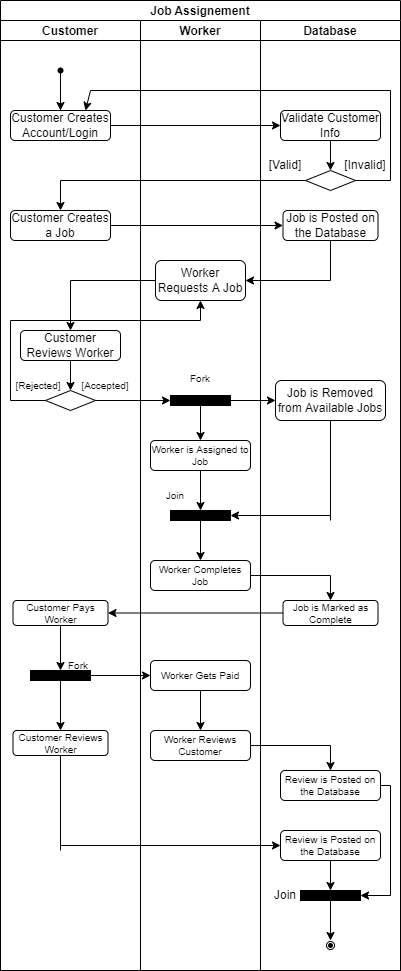

The diagram above was exported from draw.io. Its source (the exported page's mxGraphModel, read from the mxfile embedded in the PNG):
<mxGraphModel dx="1038" dy="579" grid="1" gridSize="10" guides="1" tooltips="1" connect="1" arrows="1" fold="1" page="1" pageScale="1" pageWidth="827" pageHeight="1169" math="0" shadow="0">
  <root>
    <mxCell id="0" />
    <mxCell id="1" parent="0" />
    <mxCell id="OLwjAU01JRDZUwqx6mJi-1" value="Job Assignement" style="swimlane;childLayout=stackLayout;resizeParent=1;resizeParentMax=0;startSize=20;" parent="1" vertex="1">
      <mxGeometry x="240" y="40" width="400" height="970" as="geometry" />
    </mxCell>
    <mxCell id="OLwjAU01JRDZUwqx6mJi-2" value="Customer" style="swimlane;startSize=20;" parent="OLwjAU01JRDZUwqx6mJi-1" vertex="1">
      <mxGeometry y="20" width="140" height="950" as="geometry" />
    </mxCell>
    <mxCell id="OLwjAU01JRDZUwqx6mJi-8" style="edgeStyle=orthogonalEdgeStyle;rounded=0;orthogonalLoop=1;jettySize=auto;html=1;entryX=0.5;entryY=0;entryDx=0;entryDy=0;" parent="OLwjAU01JRDZUwqx6mJi-2" source="OLwjAU01JRDZUwqx6mJi-5" target="OLwjAU01JRDZUwqx6mJi-6" edge="1">
      <mxGeometry relative="1" as="geometry" />
    </mxCell>
    <mxCell id="OLwjAU01JRDZUwqx6mJi-5" value="" style="shape=waypoint;sketch=0;fillStyle=solid;size=6;pointerEvents=1;points=[];fillColor=none;resizable=0;rotatable=0;perimeter=centerPerimeter;snapToPoint=1;" parent="OLwjAU01JRDZUwqx6mJi-2" vertex="1">
      <mxGeometry x="40" y="30" width="40" height="40" as="geometry" />
    </mxCell>
    <mxCell id="OLwjAU01JRDZUwqx6mJi-7" style="edgeStyle=orthogonalEdgeStyle;rounded=0;orthogonalLoop=1;jettySize=auto;html=1;" parent="OLwjAU01JRDZUwqx6mJi-2" source="OLwjAU01JRDZUwqx6mJi-5" target="OLwjAU01JRDZUwqx6mJi-5" edge="1">
      <mxGeometry relative="1" as="geometry" />
    </mxCell>
    <mxCell id="OLwjAU01JRDZUwqx6mJi-6" value="Customer Creates Account/Login" style="rounded=1;whiteSpace=wrap;html=1;" parent="OLwjAU01JRDZUwqx6mJi-2" vertex="1">
      <mxGeometry x="10" y="90" width="100" height="30" as="geometry" />
    </mxCell>
    <mxCell id="OLwjAU01JRDZUwqx6mJi-9" value="Customer Creates a Job" style="rounded=1;whiteSpace=wrap;html=1;" parent="OLwjAU01JRDZUwqx6mJi-2" vertex="1">
      <mxGeometry x="10" y="190" width="100" height="30" as="geometry" />
    </mxCell>
    <mxCell id="OLwjAU01JRDZUwqx6mJi-49" style="edgeStyle=orthogonalEdgeStyle;rounded=0;orthogonalLoop=1;jettySize=auto;html=1;entryX=0.5;entryY=0;entryDx=0;entryDy=0;" parent="OLwjAU01JRDZUwqx6mJi-2" source="OLwjAU01JRDZUwqx6mJi-42" target="OLwjAU01JRDZUwqx6mJi-48" edge="1">
      <mxGeometry relative="1" as="geometry" />
    </mxCell>
    <mxCell id="OLwjAU01JRDZUwqx6mJi-42" value="Customer Reviews Worker" style="rounded=1;whiteSpace=wrap;html=1;" parent="OLwjAU01JRDZUwqx6mJi-2" vertex="1">
      <mxGeometry x="20" y="310" width="100" height="30" as="geometry" />
    </mxCell>
    <mxCell id="OLwjAU01JRDZUwqx6mJi-48" value="" style="rhombus;whiteSpace=wrap;html=1;" parent="OLwjAU01JRDZUwqx6mJi-2" vertex="1">
      <mxGeometry x="45" y="370" width="50" height="20" as="geometry" />
    </mxCell>
    <mxCell id="OLwjAU01JRDZUwqx6mJi-53" value="&lt;font style=&quot;font-size: 10px&quot;&gt;[Accepted]&lt;/font&gt;" style="text;html=1;strokeColor=none;fillColor=none;align=center;verticalAlign=middle;whiteSpace=wrap;rounded=0;" parent="OLwjAU01JRDZUwqx6mJi-2" vertex="1">
      <mxGeometry x="80" y="360" width="50" height="10" as="geometry" />
    </mxCell>
    <mxCell id="OLwjAU01JRDZUwqx6mJi-91" style="edgeStyle=orthogonalEdgeStyle;rounded=0;orthogonalLoop=1;jettySize=auto;html=1;entryX=0.5;entryY=0;entryDx=0;entryDy=0;fontSize=10;" parent="OLwjAU01JRDZUwqx6mJi-2" source="OLwjAU01JRDZUwqx6mJi-85" target="OLwjAU01JRDZUwqx6mJi-90" edge="1">
      <mxGeometry relative="1" as="geometry" />
    </mxCell>
    <mxCell id="OLwjAU01JRDZUwqx6mJi-85" value="Customer Pays Worker" style="rounded=1;whiteSpace=wrap;html=1;fontSize=10;fillColor=#FFFFFF;" parent="OLwjAU01JRDZUwqx6mJi-2" vertex="1">
      <mxGeometry x="12.5" y="580" width="95" height="25" as="geometry" />
    </mxCell>
    <mxCell id="OLwjAU01JRDZUwqx6mJi-90" value="" style="rounded=0;whiteSpace=wrap;html=1;fontSize=10;fillColor=#000000;" parent="OLwjAU01JRDZUwqx6mJi-2" vertex="1">
      <mxGeometry x="30" y="650" width="60" height="10" as="geometry" />
    </mxCell>
    <mxCell id="OLwjAU01JRDZUwqx6mJi-97" value="Customer Reviews Worker" style="rounded=1;whiteSpace=wrap;html=1;fontSize=10;fillColor=#FFFFFF;" parent="OLwjAU01JRDZUwqx6mJi-2" vertex="1">
      <mxGeometry x="12.5" y="710" width="95" height="25" as="geometry" />
    </mxCell>
    <mxCell id="OLwjAU01JRDZUwqx6mJi-99" style="edgeStyle=orthogonalEdgeStyle;rounded=0;orthogonalLoop=1;jettySize=auto;html=1;fontSize=10;entryX=0.5;entryY=0;entryDx=0;entryDy=0;" parent="OLwjAU01JRDZUwqx6mJi-2" source="OLwjAU01JRDZUwqx6mJi-90" target="OLwjAU01JRDZUwqx6mJi-97" edge="1">
      <mxGeometry relative="1" as="geometry">
        <mxPoint x="60" y="700" as="targetPoint" />
      </mxGeometry>
    </mxCell>
    <mxCell id="OLwjAU01JRDZUwqx6mJi-100" value="Fork" style="text;html=1;strokeColor=none;fillColor=none;align=center;verticalAlign=middle;whiteSpace=wrap;rounded=0;fontSize=10;" parent="OLwjAU01JRDZUwqx6mJi-2" vertex="1">
      <mxGeometry x="47.5" y="630" width="60" height="30" as="geometry" />
    </mxCell>
    <mxCell id="OLwjAU01JRDZUwqx6mJi-118" value="[Rejected]" style="text;html=1;strokeColor=none;fillColor=none;align=center;verticalAlign=middle;whiteSpace=wrap;rounded=0;fontSize=10;" parent="OLwjAU01JRDZUwqx6mJi-2" vertex="1">
      <mxGeometry x="12.5" y="355" width="50" height="20" as="geometry" />
    </mxCell>
    <mxCell id="OLwjAU01JRDZUwqx6mJi-3" value="Worker" style="swimlane;startSize=20;" parent="OLwjAU01JRDZUwqx6mJi-1" vertex="1">
      <mxGeometry x="140" y="20" width="120" height="950" as="geometry" />
    </mxCell>
    <mxCell id="OLwjAU01JRDZUwqx6mJi-32" value="Worker Requests A Job" style="rounded=1;whiteSpace=wrap;html=1;" parent="OLwjAU01JRDZUwqx6mJi-3" vertex="1">
      <mxGeometry x="15" y="240" width="90" height="40" as="geometry" />
    </mxCell>
    <mxCell id="OLwjAU01JRDZUwqx6mJi-73" style="edgeStyle=orthogonalEdgeStyle;rounded=0;orthogonalLoop=1;jettySize=auto;html=1;entryX=0.5;entryY=0;entryDx=0;entryDy=0;fontSize=10;" parent="OLwjAU01JRDZUwqx6mJi-3" source="OLwjAU01JRDZUwqx6mJi-54" target="OLwjAU01JRDZUwqx6mJi-58" edge="1">
      <mxGeometry relative="1" as="geometry" />
    </mxCell>
    <mxCell id="OLwjAU01JRDZUwqx6mJi-54" value="" style="rounded=0;whiteSpace=wrap;html=1;fontSize=10;fillColor=#000000;" parent="OLwjAU01JRDZUwqx6mJi-3" vertex="1">
      <mxGeometry x="30" y="375" width="60" height="10" as="geometry" />
    </mxCell>
    <mxCell id="OLwjAU01JRDZUwqx6mJi-74" style="edgeStyle=orthogonalEdgeStyle;rounded=0;orthogonalLoop=1;jettySize=auto;html=1;entryX=0.5;entryY=0;entryDx=0;entryDy=0;fontSize=10;" parent="OLwjAU01JRDZUwqx6mJi-3" source="OLwjAU01JRDZUwqx6mJi-58" target="OLwjAU01JRDZUwqx6mJi-63" edge="1">
      <mxGeometry relative="1" as="geometry" />
    </mxCell>
    <mxCell id="OLwjAU01JRDZUwqx6mJi-58" value="Worker is Assigned to Job" style="rounded=1;whiteSpace=wrap;html=1;fontSize=10;fillColor=#FFFFFF;" parent="OLwjAU01JRDZUwqx6mJi-3" vertex="1">
      <mxGeometry x="10" y="420" width="100" height="30" as="geometry" />
    </mxCell>
    <mxCell id="OLwjAU01JRDZUwqx6mJi-60" value="Worker Completes Job" style="rounded=1;whiteSpace=wrap;html=1;fontSize=10;fillColor=#FFFFFF;" parent="OLwjAU01JRDZUwqx6mJi-3" vertex="1">
      <mxGeometry x="10" y="540" width="100" height="30" as="geometry" />
    </mxCell>
    <mxCell id="OLwjAU01JRDZUwqx6mJi-69" value="Fork" style="text;html=1;strokeColor=none;fillColor=none;align=center;verticalAlign=middle;whiteSpace=wrap;rounded=0;fontSize=10;" parent="OLwjAU01JRDZUwqx6mJi-3" vertex="1">
      <mxGeometry x="40" y="350" width="40" height="15" as="geometry" />
    </mxCell>
    <mxCell id="OLwjAU01JRDZUwqx6mJi-79" style="edgeStyle=orthogonalEdgeStyle;rounded=0;orthogonalLoop=1;jettySize=auto;html=1;entryX=0.5;entryY=0;entryDx=0;entryDy=0;fontSize=10;" parent="OLwjAU01JRDZUwqx6mJi-3" source="OLwjAU01JRDZUwqx6mJi-63" target="OLwjAU01JRDZUwqx6mJi-60" edge="1">
      <mxGeometry relative="1" as="geometry" />
    </mxCell>
    <mxCell id="OLwjAU01JRDZUwqx6mJi-63" value="" style="rounded=0;whiteSpace=wrap;html=1;fontSize=10;fillColor=#000000;" parent="OLwjAU01JRDZUwqx6mJi-3" vertex="1">
      <mxGeometry x="30" y="490" width="60" height="10" as="geometry" />
    </mxCell>
    <mxCell id="OLwjAU01JRDZUwqx6mJi-78" value="Join" style="text;html=1;strokeColor=none;fillColor=none;align=center;verticalAlign=middle;whiteSpace=wrap;rounded=0;fontSize=10;" parent="OLwjAU01JRDZUwqx6mJi-3" vertex="1">
      <mxGeometry x="15" y="467.5" width="40" height="15" as="geometry" />
    </mxCell>
    <mxCell id="OLwjAU01JRDZUwqx6mJi-94" style="edgeStyle=orthogonalEdgeStyle;rounded=0;orthogonalLoop=1;jettySize=auto;html=1;entryX=0.5;entryY=0;entryDx=0;entryDy=0;fontSize=10;" parent="OLwjAU01JRDZUwqx6mJi-3" source="OLwjAU01JRDZUwqx6mJi-87" target="OLwjAU01JRDZUwqx6mJi-93" edge="1">
      <mxGeometry relative="1" as="geometry" />
    </mxCell>
    <mxCell id="OLwjAU01JRDZUwqx6mJi-87" value="Worker Gets Paid" style="rounded=1;whiteSpace=wrap;html=1;fontSize=10;fillColor=#FFFFFF;" parent="OLwjAU01JRDZUwqx6mJi-3" vertex="1">
      <mxGeometry x="10" y="640" width="100" height="30" as="geometry" />
    </mxCell>
    <mxCell id="OLwjAU01JRDZUwqx6mJi-93" value="Worker Reviews Customer" style="rounded=1;whiteSpace=wrap;html=1;fontSize=10;fillColor=#FFFFFF;" parent="OLwjAU01JRDZUwqx6mJi-3" vertex="1">
      <mxGeometry x="10" y="710" width="100" height="30" as="geometry" />
    </mxCell>
    <mxCell id="OLwjAU01JRDZUwqx6mJi-4" value="Database" style="swimlane;startSize=20;" parent="OLwjAU01JRDZUwqx6mJi-1" vertex="1">
      <mxGeometry x="260" y="20" width="140" height="950" as="geometry" />
    </mxCell>
    <mxCell id="OLwjAU01JRDZUwqx6mJi-15" style="edgeStyle=orthogonalEdgeStyle;rounded=0;orthogonalLoop=1;jettySize=auto;html=1;entryX=0.5;entryY=0;entryDx=0;entryDy=0;" parent="OLwjAU01JRDZUwqx6mJi-4" source="OLwjAU01JRDZUwqx6mJi-11" target="OLwjAU01JRDZUwqx6mJi-14" edge="1">
      <mxGeometry relative="1" as="geometry" />
    </mxCell>
    <mxCell id="OLwjAU01JRDZUwqx6mJi-11" value="Validate Customer Info" style="rounded=1;whiteSpace=wrap;html=1;" parent="OLwjAU01JRDZUwqx6mJi-4" vertex="1">
      <mxGeometry x="20" y="90" width="100" height="30" as="geometry" />
    </mxCell>
    <mxCell id="OLwjAU01JRDZUwqx6mJi-14" value="" style="rhombus;whiteSpace=wrap;html=1;" parent="OLwjAU01JRDZUwqx6mJi-4" vertex="1">
      <mxGeometry x="45" y="150" width="50" height="20" as="geometry" />
    </mxCell>
    <mxCell id="OLwjAU01JRDZUwqx6mJi-20" value="" style="endArrow=none;html=1;rounded=0;exitX=1;exitY=0.5;exitDx=0;exitDy=0;" parent="OLwjAU01JRDZUwqx6mJi-4" source="OLwjAU01JRDZUwqx6mJi-14" edge="1">
      <mxGeometry width="50" height="50" relative="1" as="geometry">
        <mxPoint x="70" y="230" as="sourcePoint" />
        <mxPoint x="130" y="160" as="targetPoint" />
      </mxGeometry>
    </mxCell>
    <mxCell id="OLwjAU01JRDZUwqx6mJi-21" value="" style="endArrow=none;html=1;rounded=0;exitX=1;exitY=0.5;exitDx=0;exitDy=0;" parent="OLwjAU01JRDZUwqx6mJi-4" source="OLwjAU01JRDZUwqx6mJi-14" edge="1">
      <mxGeometry width="50" height="50" relative="1" as="geometry">
        <mxPoint x="575" y="220" as="sourcePoint" />
        <mxPoint x="130" y="160" as="targetPoint" />
      </mxGeometry>
    </mxCell>
    <mxCell id="OLwjAU01JRDZUwqx6mJi-27" value="[Invalid]" style="text;html=1;strokeColor=none;fillColor=none;align=center;verticalAlign=middle;whiteSpace=wrap;rounded=0;" parent="OLwjAU01JRDZUwqx6mJi-4" vertex="1">
      <mxGeometry x="90" y="140" width="30" height="10" as="geometry" />
    </mxCell>
    <mxCell id="OLwjAU01JRDZUwqx6mJi-30" value="Job is Posted on the Database" style="rounded=1;whiteSpace=wrap;html=1;" parent="OLwjAU01JRDZUwqx6mJi-4" vertex="1">
      <mxGeometry x="22.5" y="190" width="95" height="30" as="geometry" />
    </mxCell>
    <mxCell id="OLwjAU01JRDZUwqx6mJi-44" value="[Valid]" style="text;html=1;strokeColor=none;fillColor=none;align=center;verticalAlign=middle;whiteSpace=wrap;rounded=0;" parent="OLwjAU01JRDZUwqx6mJi-4" vertex="1">
      <mxGeometry x="5" y="140" width="40" height="10" as="geometry" />
    </mxCell>
    <mxCell id="OLwjAU01JRDZUwqx6mJi-51" value="Job is Removed from Available Jobs" style="rounded=1;whiteSpace=wrap;html=1;" parent="OLwjAU01JRDZUwqx6mJi-4" vertex="1">
      <mxGeometry x="15" y="360" width="110" height="40" as="geometry" />
    </mxCell>
    <mxCell id="OLwjAU01JRDZUwqx6mJi-80" value="Job is Marked as Complete" style="rounded=1;whiteSpace=wrap;html=1;fontSize=10;fillColor=#FFFFFF;" parent="OLwjAU01JRDZUwqx6mJi-4" vertex="1">
      <mxGeometry x="22.5" y="580" width="95" height="25" as="geometry" />
    </mxCell>
    <mxCell id="OLwjAU01JRDZUwqx6mJi-101" value="Review is Posted on the Database" style="rounded=1;whiteSpace=wrap;html=1;fontSize=10;fillColor=#FFFFFF;" parent="OLwjAU01JRDZUwqx6mJi-4" vertex="1">
      <mxGeometry x="20" y="750" width="100" height="30" as="geometry" />
    </mxCell>
    <mxCell id="OLwjAU01JRDZUwqx6mJi-113" style="edgeStyle=orthogonalEdgeStyle;rounded=0;orthogonalLoop=1;jettySize=auto;html=1;entryX=0.5;entryY=0;entryDx=0;entryDy=0;fontSize=10;" parent="OLwjAU01JRDZUwqx6mJi-4" source="OLwjAU01JRDZUwqx6mJi-105" target="OLwjAU01JRDZUwqx6mJi-112" edge="1">
      <mxGeometry relative="1" as="geometry" />
    </mxCell>
    <mxCell id="OLwjAU01JRDZUwqx6mJi-105" value="Review is Posted on the Database" style="rounded=1;whiteSpace=wrap;html=1;fontSize=10;fillColor=#FFFFFF;" parent="OLwjAU01JRDZUwqx6mJi-4" vertex="1">
      <mxGeometry x="20" y="810" width="100" height="30" as="geometry" />
    </mxCell>
    <mxCell id="OLwjAU01JRDZUwqx6mJi-115" style="edgeStyle=orthogonalEdgeStyle;rounded=0;orthogonalLoop=1;jettySize=auto;html=1;entryX=0.5;entryY=0;entryDx=0;entryDy=0;fontSize=10;" parent="OLwjAU01JRDZUwqx6mJi-4" source="OLwjAU01JRDZUwqx6mJi-112" target="OLwjAU01JRDZUwqx6mJi-114" edge="1">
      <mxGeometry relative="1" as="geometry" />
    </mxCell>
    <mxCell id="OLwjAU01JRDZUwqx6mJi-112" value="" style="rounded=0;whiteSpace=wrap;html=1;fontSize=10;fillColor=#000000;" parent="OLwjAU01JRDZUwqx6mJi-4" vertex="1">
      <mxGeometry x="40" y="870" width="60" height="10" as="geometry" />
    </mxCell>
    <mxCell id="OLwjAU01JRDZUwqx6mJi-111" value="" style="endArrow=classic;html=1;rounded=0;fontSize=10;exitX=1;exitY=0.5;exitDx=0;exitDy=0;entryX=1;entryY=0.5;entryDx=0;entryDy=0;" parent="OLwjAU01JRDZUwqx6mJi-4" source="OLwjAU01JRDZUwqx6mJi-101" target="OLwjAU01JRDZUwqx6mJi-112" edge="1">
      <mxGeometry width="50" height="50" relative="1" as="geometry">
        <mxPoint x="-10" y="720" as="sourcePoint" />
        <mxPoint x="130" y="870" as="targetPoint" />
        <Array as="points">
          <mxPoint x="130" y="765" />
          <mxPoint x="130" y="875" />
        </Array>
      </mxGeometry>
    </mxCell>
    <mxCell id="OLwjAU01JRDZUwqx6mJi-114" value="" style="ellipse;shape=doubleEllipse;whiteSpace=wrap;html=1;aspect=fixed;fontSize=10;fillColor=#000000;strokeColor=#FFFFFF;" parent="OLwjAU01JRDZUwqx6mJi-4" vertex="1">
      <mxGeometry x="65" y="920" width="10" height="10" as="geometry" />
    </mxCell>
    <mxCell id="8aycppzJVM8No1v-Etic-1" value="Join" style="text;html=1;strokeColor=none;fillColor=none;align=center;verticalAlign=middle;whiteSpace=wrap;rounded=0;" vertex="1" parent="OLwjAU01JRDZUwqx6mJi-4">
      <mxGeometry x="-5" y="860" width="60" height="30" as="geometry" />
    </mxCell>
    <mxCell id="OLwjAU01JRDZUwqx6mJi-13" style="edgeStyle=orthogonalEdgeStyle;rounded=0;orthogonalLoop=1;jettySize=auto;html=1;entryX=0;entryY=0.5;entryDx=0;entryDy=0;" parent="OLwjAU01JRDZUwqx6mJi-1" source="OLwjAU01JRDZUwqx6mJi-6" target="OLwjAU01JRDZUwqx6mJi-11" edge="1">
      <mxGeometry relative="1" as="geometry" />
    </mxCell>
    <mxCell id="OLwjAU01JRDZUwqx6mJi-29" style="edgeStyle=orthogonalEdgeStyle;rounded=0;orthogonalLoop=1;jettySize=auto;html=1;entryX=0.5;entryY=0;entryDx=0;entryDy=0;" parent="OLwjAU01JRDZUwqx6mJi-1" source="OLwjAU01JRDZUwqx6mJi-14" target="OLwjAU01JRDZUwqx6mJi-9" edge="1">
      <mxGeometry relative="1" as="geometry" />
    </mxCell>
    <mxCell id="OLwjAU01JRDZUwqx6mJi-31" style="edgeStyle=orthogonalEdgeStyle;rounded=0;orthogonalLoop=1;jettySize=auto;html=1;entryX=0;entryY=0.5;entryDx=0;entryDy=0;" parent="OLwjAU01JRDZUwqx6mJi-1" source="OLwjAU01JRDZUwqx6mJi-9" target="OLwjAU01JRDZUwqx6mJi-30" edge="1">
      <mxGeometry relative="1" as="geometry" />
    </mxCell>
    <mxCell id="OLwjAU01JRDZUwqx6mJi-43" style="edgeStyle=orthogonalEdgeStyle;rounded=0;orthogonalLoop=1;jettySize=auto;html=1;entryX=0.5;entryY=0;entryDx=0;entryDy=0;" parent="OLwjAU01JRDZUwqx6mJi-1" source="OLwjAU01JRDZUwqx6mJi-32" target="OLwjAU01JRDZUwqx6mJi-42" edge="1">
      <mxGeometry relative="1" as="geometry" />
    </mxCell>
    <mxCell id="OLwjAU01JRDZUwqx6mJi-56" style="edgeStyle=orthogonalEdgeStyle;rounded=0;orthogonalLoop=1;jettySize=auto;html=1;entryX=0;entryY=0.5;entryDx=0;entryDy=0;fontSize=10;" parent="OLwjAU01JRDZUwqx6mJi-1" source="OLwjAU01JRDZUwqx6mJi-48" target="OLwjAU01JRDZUwqx6mJi-54" edge="1">
      <mxGeometry relative="1" as="geometry" />
    </mxCell>
    <mxCell id="OLwjAU01JRDZUwqx6mJi-57" style="edgeStyle=orthogonalEdgeStyle;rounded=0;orthogonalLoop=1;jettySize=auto;html=1;entryX=0;entryY=0.5;entryDx=0;entryDy=0;fontSize=10;" parent="OLwjAU01JRDZUwqx6mJi-1" source="OLwjAU01JRDZUwqx6mJi-54" target="OLwjAU01JRDZUwqx6mJi-51" edge="1">
      <mxGeometry relative="1" as="geometry" />
    </mxCell>
    <mxCell id="OLwjAU01JRDZUwqx6mJi-81" style="edgeStyle=orthogonalEdgeStyle;rounded=0;orthogonalLoop=1;jettySize=auto;html=1;entryX=0.5;entryY=0;entryDx=0;entryDy=0;fontSize=10;" parent="OLwjAU01JRDZUwqx6mJi-1" source="OLwjAU01JRDZUwqx6mJi-60" target="OLwjAU01JRDZUwqx6mJi-80" edge="1">
      <mxGeometry relative="1" as="geometry" />
    </mxCell>
    <mxCell id="OLwjAU01JRDZUwqx6mJi-86" style="edgeStyle=orthogonalEdgeStyle;rounded=0;orthogonalLoop=1;jettySize=auto;html=1;fontSize=10;" parent="OLwjAU01JRDZUwqx6mJi-1" source="OLwjAU01JRDZUwqx6mJi-80" target="OLwjAU01JRDZUwqx6mJi-85" edge="1">
      <mxGeometry relative="1" as="geometry" />
    </mxCell>
    <mxCell id="OLwjAU01JRDZUwqx6mJi-92" style="edgeStyle=orthogonalEdgeStyle;rounded=0;orthogonalLoop=1;jettySize=auto;html=1;entryX=0;entryY=0.5;entryDx=0;entryDy=0;fontSize=10;" parent="OLwjAU01JRDZUwqx6mJi-1" source="OLwjAU01JRDZUwqx6mJi-90" target="OLwjAU01JRDZUwqx6mJi-87" edge="1">
      <mxGeometry relative="1" as="geometry" />
    </mxCell>
    <mxCell id="OLwjAU01JRDZUwqx6mJi-103" style="edgeStyle=orthogonalEdgeStyle;rounded=0;orthogonalLoop=1;jettySize=auto;html=1;entryX=0.5;entryY=0;entryDx=0;entryDy=0;fontSize=10;" parent="OLwjAU01JRDZUwqx6mJi-1" source="OLwjAU01JRDZUwqx6mJi-93" target="OLwjAU01JRDZUwqx6mJi-101" edge="1">
      <mxGeometry relative="1" as="geometry" />
    </mxCell>
    <mxCell id="OLwjAU01JRDZUwqx6mJi-116" style="edgeStyle=orthogonalEdgeStyle;rounded=0;orthogonalLoop=1;jettySize=auto;html=1;fontSize=10;entryX=0.5;entryY=1;entryDx=0;entryDy=0;" parent="OLwjAU01JRDZUwqx6mJi-1" source="OLwjAU01JRDZUwqx6mJi-48" target="OLwjAU01JRDZUwqx6mJi-32" edge="1">
      <mxGeometry relative="1" as="geometry">
        <mxPoint x="15" y="370" as="targetPoint" />
        <Array as="points">
          <mxPoint x="10" y="400" />
          <mxPoint x="10" y="320" />
          <mxPoint x="200" y="320" />
        </Array>
      </mxGeometry>
    </mxCell>
    <mxCell id="OLwjAU01JRDZUwqx6mJi-22" value="" style="endArrow=none;html=1;rounded=0;" parent="1" edge="1">
      <mxGeometry width="50" height="50" relative="1" as="geometry">
        <mxPoint x="630" y="220" as="sourcePoint" />
        <mxPoint x="630" y="130" as="targetPoint" />
      </mxGeometry>
    </mxCell>
    <mxCell id="OLwjAU01JRDZUwqx6mJi-24" value="" style="endArrow=none;html=1;rounded=0;" parent="1" edge="1">
      <mxGeometry width="50" height="50" relative="1" as="geometry">
        <mxPoint x="630" y="130" as="sourcePoint" />
        <mxPoint x="330" y="130" as="targetPoint" />
      </mxGeometry>
    </mxCell>
    <mxCell id="OLwjAU01JRDZUwqx6mJi-26" value="" style="endArrow=classic;html=1;rounded=0;entryX=0.75;entryY=0;entryDx=0;entryDy=0;" parent="1" target="OLwjAU01JRDZUwqx6mJi-6" edge="1">
      <mxGeometry width="50" height="50" relative="1" as="geometry">
        <mxPoint x="330" y="130" as="sourcePoint" />
        <mxPoint x="420" y="210" as="targetPoint" />
      </mxGeometry>
    </mxCell>
    <mxCell id="OLwjAU01JRDZUwqx6mJi-39" value="" style="endArrow=none;html=1;rounded=0;exitX=0.5;exitY=1;exitDx=0;exitDy=0;" parent="1" source="OLwjAU01JRDZUwqx6mJi-30" edge="1">
      <mxGeometry width="50" height="50" relative="1" as="geometry">
        <mxPoint x="370" y="250" as="sourcePoint" />
        <mxPoint x="570" y="320" as="targetPoint" />
      </mxGeometry>
    </mxCell>
    <mxCell id="OLwjAU01JRDZUwqx6mJi-41" value="" style="endArrow=classic;html=1;rounded=0;entryX=1;entryY=0.5;entryDx=0;entryDy=0;" parent="1" target="OLwjAU01JRDZUwqx6mJi-32" edge="1">
      <mxGeometry width="50" height="50" relative="1" as="geometry">
        <mxPoint x="570" y="320" as="sourcePoint" />
        <mxPoint x="420" y="200" as="targetPoint" />
      </mxGeometry>
    </mxCell>
    <mxCell id="OLwjAU01JRDZUwqx6mJi-76" value="" style="endArrow=none;html=1;rounded=0;fontSize=10;exitX=0.5;exitY=1;exitDx=0;exitDy=0;" parent="1" source="OLwjAU01JRDZUwqx6mJi-51" edge="1">
      <mxGeometry width="50" height="50" relative="1" as="geometry">
        <mxPoint x="480" y="490" as="sourcePoint" />
        <mxPoint x="570" y="560" as="targetPoint" />
      </mxGeometry>
    </mxCell>
    <mxCell id="OLwjAU01JRDZUwqx6mJi-77" value="" style="endArrow=classic;html=1;rounded=0;fontSize=10;entryX=1;entryY=0.5;entryDx=0;entryDy=0;" parent="1" target="OLwjAU01JRDZUwqx6mJi-63" edge="1">
      <mxGeometry width="50" height="50" relative="1" as="geometry">
        <mxPoint x="570" y="555" as="sourcePoint" />
        <mxPoint x="530" y="440" as="targetPoint" />
      </mxGeometry>
    </mxCell>
    <mxCell id="OLwjAU01JRDZUwqx6mJi-107" value="" style="endArrow=none;html=1;rounded=0;fontSize=10;exitX=0.5;exitY=1;exitDx=0;exitDy=0;" parent="1" source="OLwjAU01JRDZUwqx6mJi-97" edge="1">
      <mxGeometry width="50" height="50" relative="1" as="geometry">
        <mxPoint x="480" y="780" as="sourcePoint" />
        <mxPoint x="300" y="890" as="targetPoint" />
      </mxGeometry>
    </mxCell>
    <mxCell id="OLwjAU01JRDZUwqx6mJi-108" value="" style="endArrow=classic;html=1;rounded=0;fontSize=10;entryX=0;entryY=0.5;entryDx=0;entryDy=0;" parent="1" target="OLwjAU01JRDZUwqx6mJi-105" edge="1">
      <mxGeometry width="50" height="50" relative="1" as="geometry">
        <mxPoint x="300" y="885" as="sourcePoint" />
        <mxPoint x="530" y="730" as="targetPoint" />
      </mxGeometry>
    </mxCell>
  </root>
</mxGraphModel>